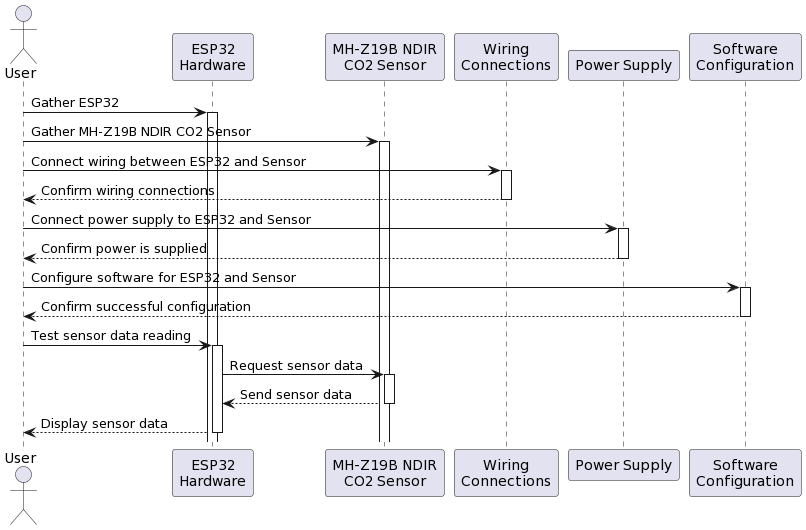

The diagram above was rendered by PlantUML. Its source (embedded in the PNG):
@startuml
actor User
participant "ESP32\nHardware" as ESP32
participant "MH-Z19B NDIR\nCO2 Sensor" as Sensor
participant "Wiring\nConnections" as Wiring
participant "Power Supply" as Power
participant "Software\nConfiguration" as Software

User -> ESP32 : Gather ESP32
activate ESP32

User -> Sensor : Gather MH-Z19B NDIR CO2 Sensor
activate Sensor

User -> Wiring : Connect wiring between ESP32 and Sensor
activate Wiring
Wiring --> User : Confirm wiring connections
deactivate Wiring

User -> Power : Connect power supply to ESP32 and Sensor
activate Power
Power --> User : Confirm power is supplied
deactivate Power

User -> Software : Configure software for ESP32 and Sensor
activate Software
Software --> User : Confirm successful configuration
deactivate Software

User -> ESP32 : Test sensor data reading
activate ESP32
ESP32 -> Sensor : Request sensor data
activate Sensor
Sensor --> ESP32 : Send sensor data
deactivate Sensor
ESP32 --> User : Display sensor data
deactivate ESP32
@enduml